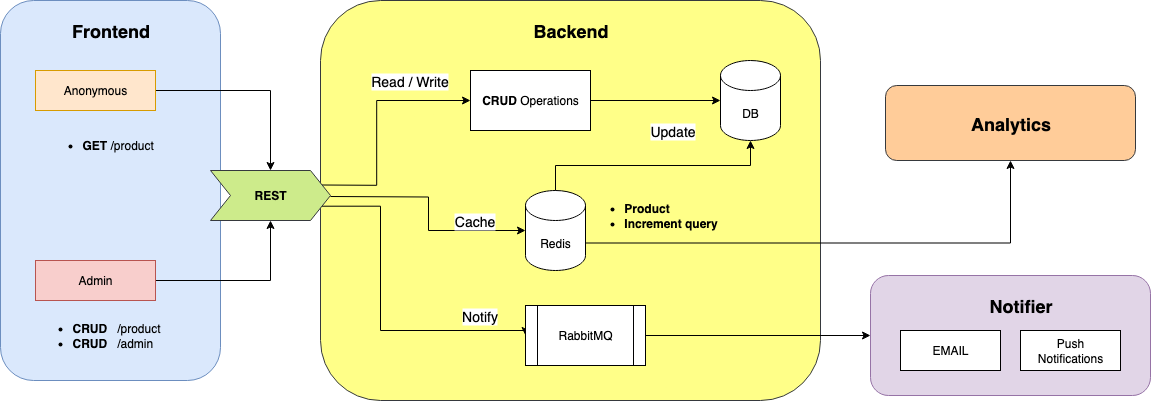

The diagram above was exported from draw.io. Its source (the exported page's mxGraphModel, read from the mxfile embedded in the PNG):
<mxGraphModel dx="786" dy="1243" grid="1" gridSize="10" guides="1" tooltips="1" connect="1" arrows="1" fold="1" page="1" pageScale="1" pageWidth="827" pageHeight="1169" math="0" shadow="0">
  <root>
    <mxCell id="0" />
    <mxCell id="1" parent="0" />
    <mxCell id="HT9hzmD03ohZ9H8lwlz9-1" value="" style="rounded=1;whiteSpace=wrap;html=1;fillColor=#dae8fc;strokeColor=#6c8ebf;" vertex="1" parent="1">
      <mxGeometry x="120" y="200" width="220" height="380" as="geometry" />
    </mxCell>
    <mxCell id="HT9hzmD03ohZ9H8lwlz9-3" value="Frontend" style="text;html=1;align=center;verticalAlign=middle;resizable=0;points=[];autosize=1;strokeColor=none;fillColor=none;fontSize=18;fontStyle=1" vertex="1" parent="1">
      <mxGeometry x="180" y="210" width="100" height="40" as="geometry" />
    </mxCell>
    <mxCell id="HT9hzmD03ohZ9H8lwlz9-14" style="edgeStyle=orthogonalEdgeStyle;rounded=0;orthogonalLoop=1;jettySize=auto;html=1;exitX=1;exitY=0.5;exitDx=0;exitDy=0;entryX=0.5;entryY=0;entryDx=0;entryDy=0;" edge="1" parent="1" source="HT9hzmD03ohZ9H8lwlz9-4" target="HT9hzmD03ohZ9H8lwlz9-13">
      <mxGeometry relative="1" as="geometry" />
    </mxCell>
    <mxCell id="HT9hzmD03ohZ9H8lwlz9-4" value="Anonymous" style="rounded=0;whiteSpace=wrap;html=1;fillColor=#ffe6cc;strokeColor=#d79b00;" vertex="1" parent="1">
      <mxGeometry x="155" y="270" width="120" height="40" as="geometry" />
    </mxCell>
    <mxCell id="HT9hzmD03ohZ9H8lwlz9-15" style="edgeStyle=orthogonalEdgeStyle;rounded=0;orthogonalLoop=1;jettySize=auto;html=1;exitX=1;exitY=0.5;exitDx=0;exitDy=0;entryX=0.5;entryY=1;entryDx=0;entryDy=0;" edge="1" parent="1" source="HT9hzmD03ohZ9H8lwlz9-5" target="HT9hzmD03ohZ9H8lwlz9-13">
      <mxGeometry relative="1" as="geometry" />
    </mxCell>
    <mxCell id="HT9hzmD03ohZ9H8lwlz9-5" value="Admin" style="rounded=0;whiteSpace=wrap;html=1;fillColor=#f8cecc;strokeColor=#b85450;" vertex="1" parent="1">
      <mxGeometry x="155" y="460" width="120" height="40" as="geometry" />
    </mxCell>
    <mxCell id="HT9hzmD03ohZ9H8lwlz9-6" value="&lt;ul&gt;&lt;li&gt;&lt;b&gt;GET&lt;/b&gt; /product&lt;/li&gt;&lt;/ul&gt;" style="text;html=1;align=left;verticalAlign=middle;resizable=0;points=[];autosize=1;strokeColor=none;fillColor=none;" vertex="1" parent="1">
      <mxGeometry x="160" y="320" width="130" height="50" as="geometry" />
    </mxCell>
    <mxCell id="HT9hzmD03ohZ9H8lwlz9-7" value="&lt;ul&gt;&lt;li&gt;&lt;b&gt;CRUD&lt;/b&gt;&amp;nbsp; &amp;nbsp;/product&lt;/li&gt;&lt;li style=&quot;&quot;&gt;&lt;b&gt;CRUD&lt;/b&gt;&amp;nbsp; &amp;nbsp;/admin&lt;/li&gt;&lt;/ul&gt;" style="text;html=1;align=left;verticalAlign=middle;resizable=0;points=[];autosize=1;strokeColor=none;fillColor=none;" vertex="1" parent="1">
      <mxGeometry x="150" y="500" width="150" height="70" as="geometry" />
    </mxCell>
    <mxCell id="HT9hzmD03ohZ9H8lwlz9-9" value="" style="rounded=1;whiteSpace=wrap;html=1;fillColor=#ffff88;strokeColor=#36393d;" vertex="1" parent="1">
      <mxGeometry x="440" y="200" width="500" height="400" as="geometry" />
    </mxCell>
    <mxCell id="HT9hzmD03ohZ9H8lwlz9-10" value="Backend" style="text;html=1;align=center;verticalAlign=middle;resizable=0;points=[];autosize=1;strokeColor=none;fillColor=none;fontSize=18;fontStyle=1" vertex="1" parent="1">
      <mxGeometry x="645" y="210" width="90" height="40" as="geometry" />
    </mxCell>
    <mxCell id="HT9hzmD03ohZ9H8lwlz9-11" value="DB" style="shape=cylinder3;whiteSpace=wrap;html=1;boundedLbl=1;backgroundOutline=1;size=15;" vertex="1" parent="1">
      <mxGeometry x="840" y="260" width="60" height="80" as="geometry" />
    </mxCell>
    <mxCell id="HT9hzmD03ohZ9H8lwlz9-12" value="&lt;b&gt;CRUD&lt;/b&gt; Operations" style="rounded=0;whiteSpace=wrap;html=1;" vertex="1" parent="1">
      <mxGeometry x="590" y="270" width="120" height="60" as="geometry" />
    </mxCell>
    <mxCell id="HT9hzmD03ohZ9H8lwlz9-16" style="edgeStyle=orthogonalEdgeStyle;rounded=0;orthogonalLoop=1;jettySize=auto;html=1;exitX=1;exitY=0.25;exitDx=0;exitDy=0;entryX=0;entryY=0.5;entryDx=0;entryDy=0;" edge="1" parent="1" target="HT9hzmD03ohZ9H8lwlz9-12">
      <mxGeometry relative="1" as="geometry">
        <mxPoint x="401.42857142857133" y="384.2857142857142" as="sourcePoint" />
      </mxGeometry>
    </mxCell>
    <mxCell id="HT9hzmD03ohZ9H8lwlz9-29" value="Read / Write" style="edgeLabel;html=1;align=center;verticalAlign=middle;resizable=0;points=[];fontSize=14;" vertex="1" connectable="0" parent="HT9hzmD03ohZ9H8lwlz9-16">
      <mxGeometry x="0.4589" y="-1" relative="1" as="geometry">
        <mxPoint x="13" y="-21" as="offset" />
      </mxGeometry>
    </mxCell>
    <mxCell id="HT9hzmD03ohZ9H8lwlz9-19" style="edgeStyle=orthogonalEdgeStyle;rounded=0;orthogonalLoop=1;jettySize=auto;html=1;exitX=1;exitY=0.75;exitDx=0;exitDy=0;entryX=0;entryY=0.5;entryDx=0;entryDy=0;" edge="1" parent="1" target="HT9hzmD03ohZ9H8lwlz9-18">
      <mxGeometry relative="1" as="geometry">
        <mxPoint x="401.42857142857133" y="405.7142857142858" as="sourcePoint" />
        <Array as="points">
          <mxPoint x="500" y="406" />
          <mxPoint x="500" y="530" />
        </Array>
      </mxGeometry>
    </mxCell>
    <mxCell id="HT9hzmD03ohZ9H8lwlz9-28" value="Notify" style="edgeLabel;html=1;align=center;verticalAlign=middle;resizable=0;points=[];fontSize=14;" vertex="1" connectable="0" parent="HT9hzmD03ohZ9H8lwlz9-19">
      <mxGeometry x="0.6101" y="-2" relative="1" as="geometry">
        <mxPoint x="21" y="-17" as="offset" />
      </mxGeometry>
    </mxCell>
    <mxCell id="HT9hzmD03ohZ9H8lwlz9-13" value="&lt;b&gt;REST&lt;/b&gt;" style="shape=step;perimeter=stepPerimeter;whiteSpace=wrap;html=1;fixedSize=1;fillColor=#cdeb8b;strokeColor=#36393d;" vertex="1" parent="1">
      <mxGeometry x="330" y="370" width="120" height="50" as="geometry" />
    </mxCell>
    <mxCell id="HT9hzmD03ohZ9H8lwlz9-17" style="edgeStyle=orthogonalEdgeStyle;rounded=0;orthogonalLoop=1;jettySize=auto;html=1;exitX=1;exitY=0.5;exitDx=0;exitDy=0;entryX=0;entryY=0.5;entryDx=0;entryDy=0;entryPerimeter=0;" edge="1" parent="1" source="HT9hzmD03ohZ9H8lwlz9-12" target="HT9hzmD03ohZ9H8lwlz9-11">
      <mxGeometry relative="1" as="geometry">
        <mxPoint x="800" y="300" as="targetPoint" />
      </mxGeometry>
    </mxCell>
    <mxCell id="HT9hzmD03ohZ9H8lwlz9-21" style="edgeStyle=orthogonalEdgeStyle;rounded=0;orthogonalLoop=1;jettySize=auto;html=1;exitX=1;exitY=0.5;exitDx=0;exitDy=0;" edge="1" parent="1" source="HT9hzmD03ohZ9H8lwlz9-18" target="HT9hzmD03ohZ9H8lwlz9-20">
      <mxGeometry relative="1" as="geometry" />
    </mxCell>
    <mxCell id="HT9hzmD03ohZ9H8lwlz9-18" value="RabbitMQ" style="shape=process;whiteSpace=wrap;html=1;backgroundOutline=1;" vertex="1" parent="1">
      <mxGeometry x="645" y="505" width="120" height="60" as="geometry" />
    </mxCell>
    <mxCell id="HT9hzmD03ohZ9H8lwlz9-20" value="" style="rounded=1;whiteSpace=wrap;html=1;fillColor=#e1d5e7;strokeColor=#9673a6;" vertex="1" parent="1">
      <mxGeometry x="990" y="475" width="280" height="120" as="geometry" />
    </mxCell>
    <mxCell id="HT9hzmD03ohZ9H8lwlz9-24" value="Notifier" style="text;html=1;align=center;verticalAlign=middle;resizable=0;points=[];autosize=1;strokeColor=none;fillColor=none;fontSize=18;fontStyle=1" vertex="1" parent="1">
      <mxGeometry x="1100" y="485" width="80" height="40" as="geometry" />
    </mxCell>
    <mxCell id="HT9hzmD03ohZ9H8lwlz9-25" value="EMAIL" style="rounded=0;whiteSpace=wrap;html=1;" vertex="1" parent="1">
      <mxGeometry x="1020" y="530" width="100" height="40" as="geometry" />
    </mxCell>
    <mxCell id="HT9hzmD03ohZ9H8lwlz9-26" value="Push&lt;div&gt;Notifications&lt;/div&gt;" style="rounded=0;whiteSpace=wrap;html=1;" vertex="1" parent="1">
      <mxGeometry x="1140" y="530" width="100" height="40" as="geometry" />
    </mxCell>
    <mxCell id="HT9hzmD03ohZ9H8lwlz9-38" style="edgeStyle=orthogonalEdgeStyle;rounded=0;orthogonalLoop=1;jettySize=auto;html=1;exitX=1;exitY=0;exitDx=0;exitDy=52.5;exitPerimeter=0;entryX=0.5;entryY=1;entryDx=0;entryDy=0;" edge="1" parent="1" source="HT9hzmD03ohZ9H8lwlz9-30" target="HT9hzmD03ohZ9H8lwlz9-36">
      <mxGeometry relative="1" as="geometry" />
    </mxCell>
    <mxCell id="HT9hzmD03ohZ9H8lwlz9-30" value="Redis" style="shape=cylinder3;whiteSpace=wrap;html=1;boundedLbl=1;backgroundOutline=1;size=15;" vertex="1" parent="1">
      <mxGeometry x="645" y="390" width="60" height="80" as="geometry" />
    </mxCell>
    <mxCell id="HT9hzmD03ohZ9H8lwlz9-31" style="edgeStyle=orthogonalEdgeStyle;rounded=0;orthogonalLoop=1;jettySize=auto;html=1;entryX=0;entryY=0.5;entryDx=0;entryDy=0;entryPerimeter=0;" edge="1" parent="1" target="HT9hzmD03ohZ9H8lwlz9-30">
      <mxGeometry relative="1" as="geometry">
        <mxPoint x="450" y="396" as="sourcePoint" />
      </mxGeometry>
    </mxCell>
    <mxCell id="HT9hzmD03ohZ9H8lwlz9-32" value="Cache" style="edgeLabel;html=1;align=center;verticalAlign=middle;resizable=0;points=[];fontSize=14;" vertex="1" connectable="0" parent="HT9hzmD03ohZ9H8lwlz9-31">
      <mxGeometry x="0.551" y="-2" relative="1" as="geometry">
        <mxPoint y="-12" as="offset" />
      </mxGeometry>
    </mxCell>
    <mxCell id="HT9hzmD03ohZ9H8lwlz9-33" value="&lt;ul&gt;&lt;li style=&quot;text-align: left;&quot;&gt;&lt;b&gt;Product&lt;/b&gt;&lt;/li&gt;&lt;li style=&quot;text-align: left;&quot;&gt;&lt;b&gt;Increment query&lt;/b&gt;&lt;/li&gt;&lt;/ul&gt;" style="text;html=1;align=center;verticalAlign=middle;resizable=0;points=[];autosize=1;strokeColor=none;fillColor=none;" vertex="1" parent="1">
      <mxGeometry x="690" y="380" width="160" height="70" as="geometry" />
    </mxCell>
    <mxCell id="HT9hzmD03ohZ9H8lwlz9-34" style="edgeStyle=orthogonalEdgeStyle;rounded=0;orthogonalLoop=1;jettySize=auto;html=1;exitX=0.5;exitY=0;exitDx=0;exitDy=0;exitPerimeter=0;entryX=0.5;entryY=1;entryDx=0;entryDy=0;entryPerimeter=0;" edge="1" parent="1" source="HT9hzmD03ohZ9H8lwlz9-30" target="HT9hzmD03ohZ9H8lwlz9-11">
      <mxGeometry relative="1" as="geometry" />
    </mxCell>
    <mxCell id="HT9hzmD03ohZ9H8lwlz9-35" value="&lt;font style=&quot;font-size: 14px;&quot;&gt;Update&lt;/font&gt;" style="edgeLabel;html=1;align=center;verticalAlign=middle;resizable=0;points=[];" vertex="1" connectable="0" parent="HT9hzmD03ohZ9H8lwlz9-34">
      <mxGeometry x="0.0857" relative="1" as="geometry">
        <mxPoint x="8" y="-35" as="offset" />
      </mxGeometry>
    </mxCell>
    <mxCell id="HT9hzmD03ohZ9H8lwlz9-36" value="" style="rounded=1;whiteSpace=wrap;html=1;fillColor=#ffcc99;strokeColor=#36393d;" vertex="1" parent="1">
      <mxGeometry x="1005" y="285" width="250" height="75" as="geometry" />
    </mxCell>
    <mxCell id="HT9hzmD03ohZ9H8lwlz9-37" value="Analytics" style="text;html=1;align=center;verticalAlign=middle;resizable=0;points=[];autosize=1;strokeColor=none;fillColor=none;fontSize=18;fontStyle=1" vertex="1" parent="1">
      <mxGeometry x="1080" y="302.5" width="100" height="40" as="geometry" />
    </mxCell>
  </root>
</mxGraphModel>